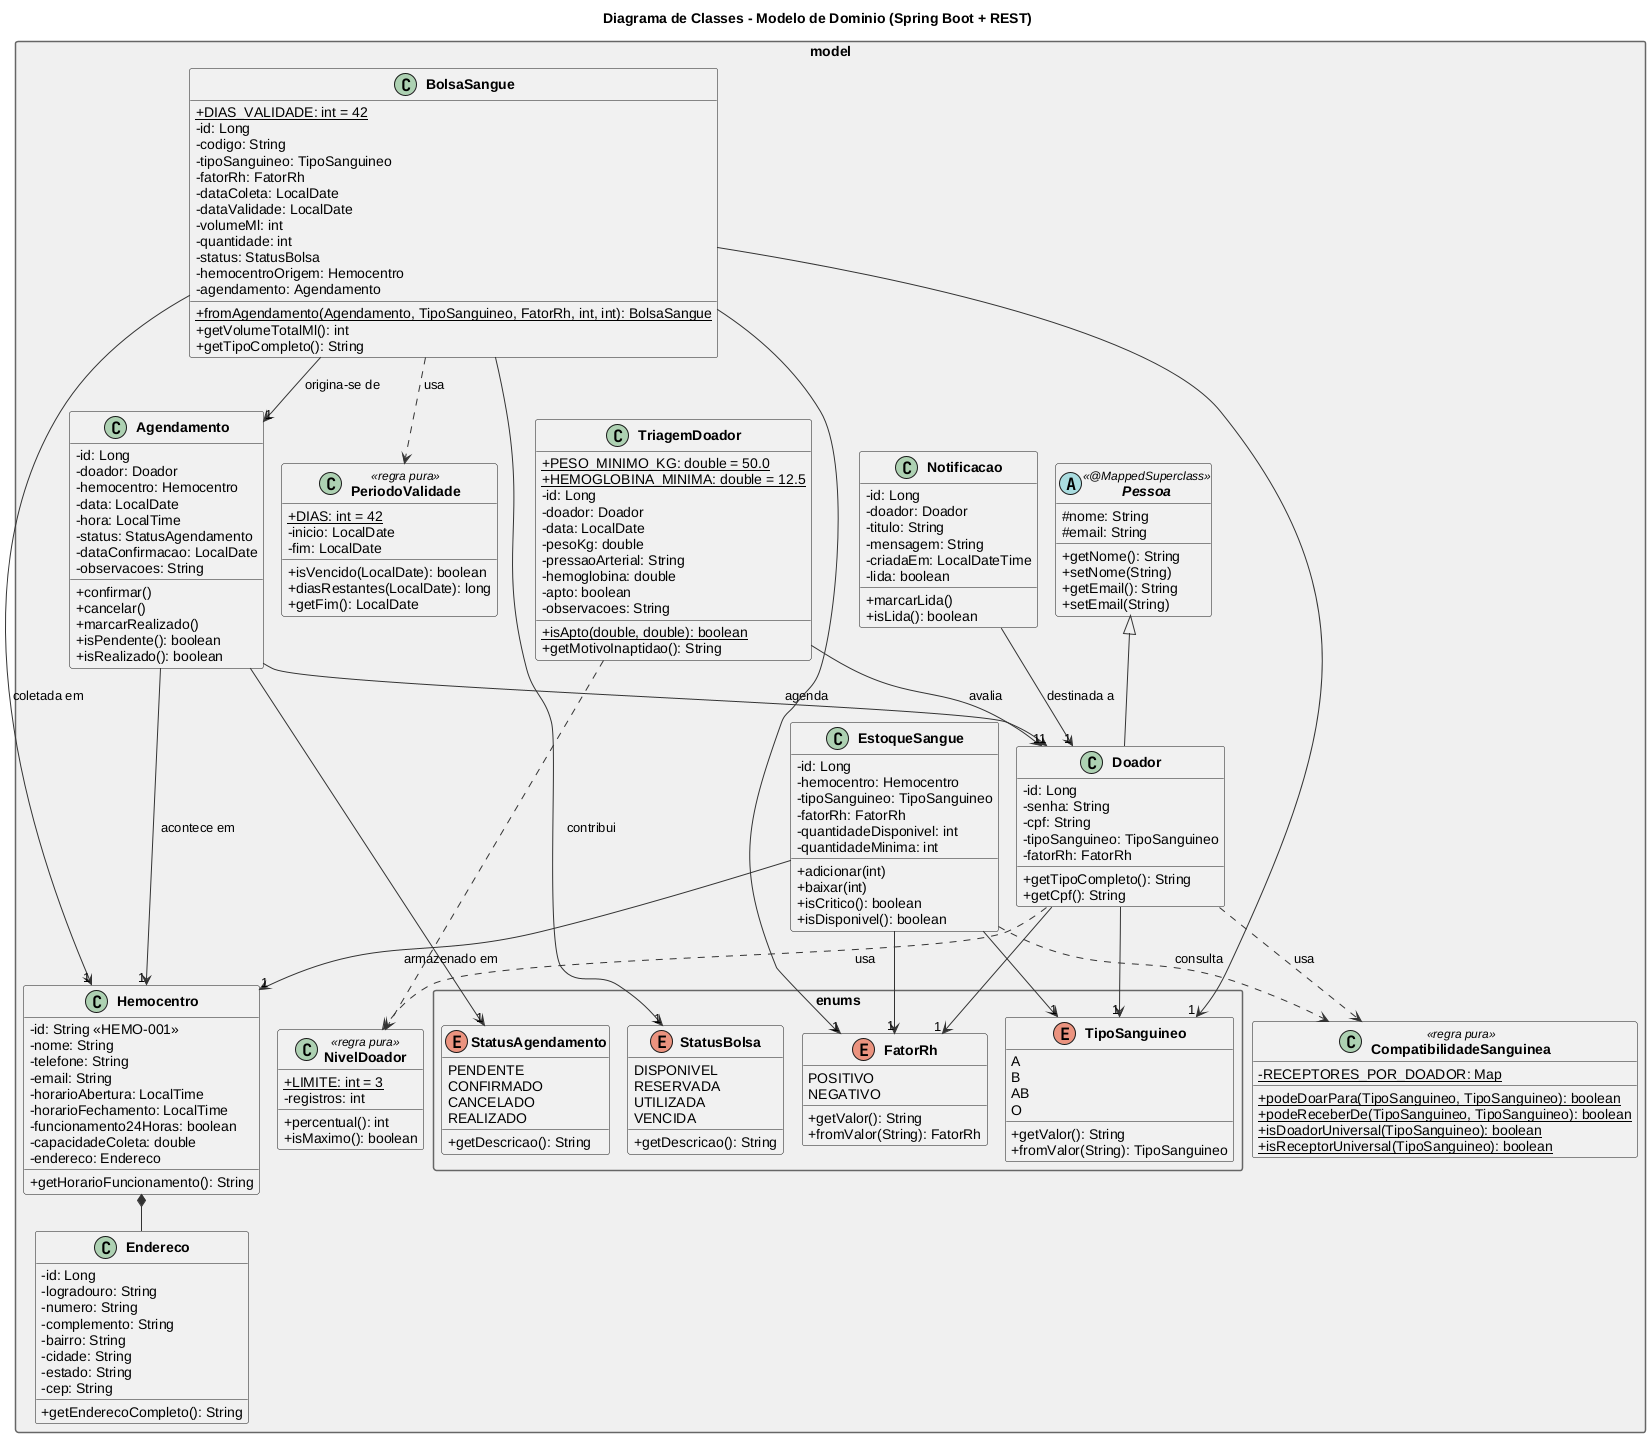

The diagram above was rendered by PlantUML. Its source (embedded in the PNG):
@startuml
!pragma layout smetana
skinparam packageStyle rectangle
skinparam classAttributeIconSize 0
skinparam arrowColor #333333
skinparam packageBackgroundColor #f0f0f0
skinparam packageBorderColor #666666
skinparam backgroundColor white
skinparam classFontStyle bold

title Diagrama de Classes - Modelo de Dominio (Spring Boot + REST)

' =======================
' ENUMS
' =======================
package "model.enums" {
  enum StatusAgendamento {
    PENDENTE
    CONFIRMADO
    CANCELADO
    REALIZADO
    + getDescricao(): String
  }

  enum StatusBolsa {
    DISPONIVEL
    RESERVADA
    UTILIZADA
    VENCIDA
    + getDescricao(): String
  }

  enum TipoSanguineo {
    A
    B
    AB
    O
    + getValor(): String
    + fromValor(String): TipoSanguineo
  }

  enum FatorRh {
    POSITIVO
    NEGATIVO
    + getValor(): String
    + fromValor(String): FatorRh
  }
}

' =======================
' MODEL - PESSOAS
' =======================
package "model" {

  abstract class Pessoa <<@MappedSuperclass>> {
    # nome: String
    # email: String
    + getNome(): String
    + setNome(String)
    + getEmail(): String
    + setEmail(String)
  }

  class Doador {
    - id: Long
    - senha: String
    - cpf: String
    - tipoSanguineo: TipoSanguineo
    - fatorRh: FatorRh
    + getTipoCompleto(): String
    + getCpf(): String
  }

  class NivelDoador <<regra pura>> {
    + {static} LIMITE: int = 3
    - registros: int
    + percentual(): int
    + isMaximo(): boolean
  }

  class CompatibilidadeSanguinea <<regra pura>> {
    - {static} RECEPTORES_POR_DOADOR: Map
    + {static} podeDoarPara(TipoSanguineo, TipoSanguineo): boolean
    + {static} podeReceberDe(TipoSanguineo, TipoSanguineo): boolean
    + {static} isDoadorUniversal(TipoSanguineo): boolean
    + {static} isReceptorUniversal(TipoSanguineo): boolean
  }

  class PeriodoValidade <<regra pura>> {
    + {static} DIAS: int = 42
    - inicio: LocalDate
    - fim: LocalDate
    + isVencido(LocalDate): boolean
    + diasRestantes(LocalDate): long
    + getFim(): LocalDate
  }
}

' =======================
' MODEL - ENTIDADES
' =======================
package "model" {

  class Hemocentro {
    - id: String <<HEMO-001>>
    - nome: String
    - telefone: String
    - email: String
    - horarioAbertura: LocalTime
    - horarioFechamento: LocalTime
    - funcionamento24Horas: boolean
    - capacidadeColeta: double
    - endereco: Endereco
    + getHorarioFuncionamento(): String
  }

  class Endereco {
    - id: Long
    - logradouro: String
    - numero: String
    - complemento: String
    - bairro: String
    - cidade: String
    - estado: String
    - cep: String
    + getEnderecoCompleto(): String
  }

  class Agendamento {
    - id: Long
    - doador: Doador
    - hemocentro: Hemocentro
    - data: LocalDate
    - hora: LocalTime
    - status: StatusAgendamento
    - dataConfirmacao: LocalDate
    - observacoes: String
    + confirmar()
    + cancelar()
    + marcarRealizado()
    + isPendente(): boolean
    + isRealizado(): boolean
  }

  class BolsaSangue {
    + {static} DIAS_VALIDADE: int = 42
    - id: Long
    - codigo: String
    - tipoSanguineo: TipoSanguineo
    - fatorRh: FatorRh
    - dataColeta: LocalDate
    - dataValidade: LocalDate
    - volumeMl: int
    - quantidade: int
    - status: StatusBolsa
    - hemocentroOrigem: Hemocentro
    - agendamento: Agendamento
    + {static} fromAgendamento(Agendamento, TipoSanguineo, FatorRh, int, int): BolsaSangue
    + getVolumeTotalMl(): int
    + getTipoCompleto(): String
  }

  class EstoqueSangue {
    - id: Long
    - hemocentro: Hemocentro
    - tipoSanguineo: TipoSanguineo
    - fatorRh: FatorRh
    - quantidadeDisponivel: int
    - quantidadeMinima: int
    + adicionar(int)
    + baixar(int)
    + isCritico(): boolean
    + isDisponivel(): boolean
  }

  class TriagemDoador {
    + {static} PESO_MINIMO_KG: double = 50.0
    + {static} HEMOGLOBINA_MINIMA: double = 12.5
    - id: Long
    - doador: Doador
    - data: LocalDate
    - pesoKg: double
    - pressaoArterial: String
    - hemoglobina: double
    - apto: boolean
    - observacoes: String
    + {static} isApto(double, double): boolean
    + getMotivoInaptidao(): String
  }

  class Notificacao {
    - id: Long
    - doador: Doador
    - titulo: String
    - mensagem: String
    - criadaEm: LocalDateTime
    - lida: boolean
    + marcarLida()
    + isLida(): boolean
  }
}

' =======================
' HERANCA
' =======================
Pessoa <|-- Doador

' =======================
' COMPOSICAO / AGREGACAO
' =======================
Hemocentro *-- Endereco

' =======================
' ASSOCIACOES
' =======================
Doador --> "1" TipoSanguineo
Doador --> "1" FatorRh
Agendamento --> "1" Doador : agenda
Agendamento --> "1" Hemocentro : acontece em
Agendamento --> "1" StatusAgendamento
BolsaSangue --> "1" Agendamento : origina-se de
BolsaSangue --> "1" Hemocentro : coletada em
BolsaSangue --> "1" TipoSanguineo
BolsaSangue --> "1" FatorRh
BolsaSangue --> "1" StatusBolsa
EstoqueSangue --> "1" Hemocentro : armazenado em
EstoqueSangue --> "1" TipoSanguineo
EstoqueSangue --> "1" FatorRh
TriagemDoador --> "1" Doador : avalia
Notificacao --> "1" Doador : destinada a

' =======================
' DEPENDENCIAS DE REGRA
' =======================
Doador ..> CompatibilidadeSanguinea : usa
Doador ..> NivelDoador : usa
BolsaSangue ..> PeriodoValidade : usa
EstoqueSangue ..> CompatibilidadeSanguinea : consulta
TriagemDoador ..> NivelDoador : contribui

@enduml